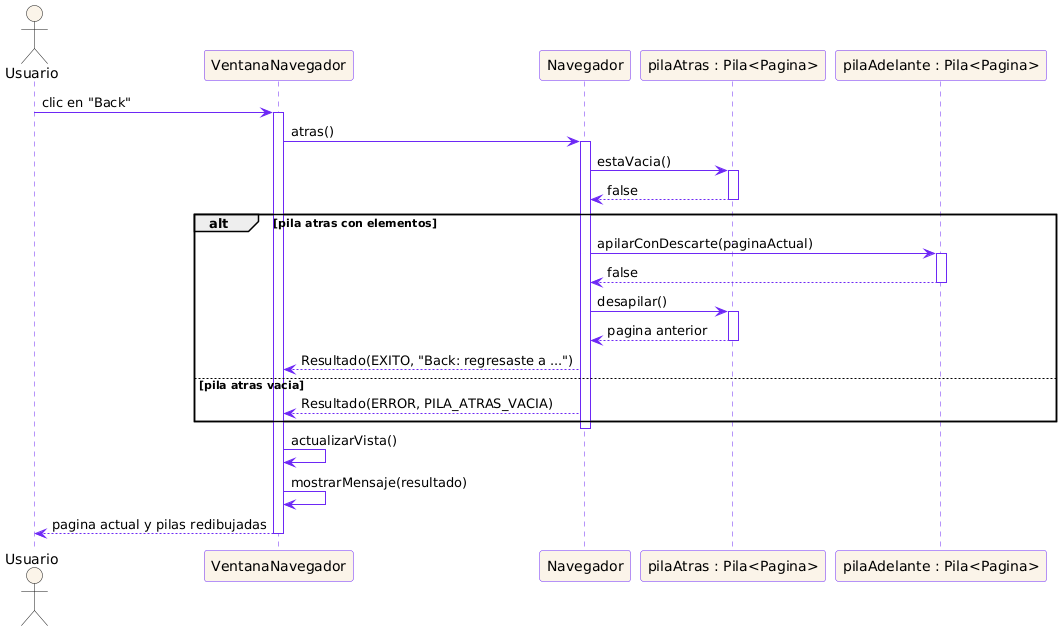

The diagram above was rendered by PlantUML. Its source (embedded in the PNG):
@startuml Secuencia_Back
' Diagrama de secuencia — qué ocurre al presionar Back
skinparam shadowing false
skinparam sequence {
    ArrowColor #6D28F5
    LifeLineBorderColor #6D28F5
    ParticipantBackgroundColor #FBF4E9
    ParticipantBorderColor #6D28F5
    ActorBackgroundColor #FBF4E9
}

actor Usuario
participant "VentanaNavegador" as V
participant "Navegador" as N
participant "pilaAtras : Pila<Pagina>" as A
participant "pilaAdelante : Pila<Pagina>" as F

Usuario -> V : clic en "Back"
activate V
V -> N : atras()
activate N

N -> A : estaVacia()
activate A
A --> N : false
deactivate A

alt pila atras con elementos
    N -> F : apilarConDescarte(paginaActual)
    activate F
    F --> N : false
    deactivate F
    N -> A : desapilar()
    activate A
    A --> N : pagina anterior
    deactivate A
    N --> V : Resultado(EXITO, "Back: regresaste a ...")
else pila atras vacia
    N --> V : Resultado(ERROR, PILA_ATRAS_VACIA)
end
deactivate N

V -> V : actualizarVista()
V -> V : mostrarMensaje(resultado)
V --> Usuario : pagina actual y pilas redibujadas
deactivate V

@enduml